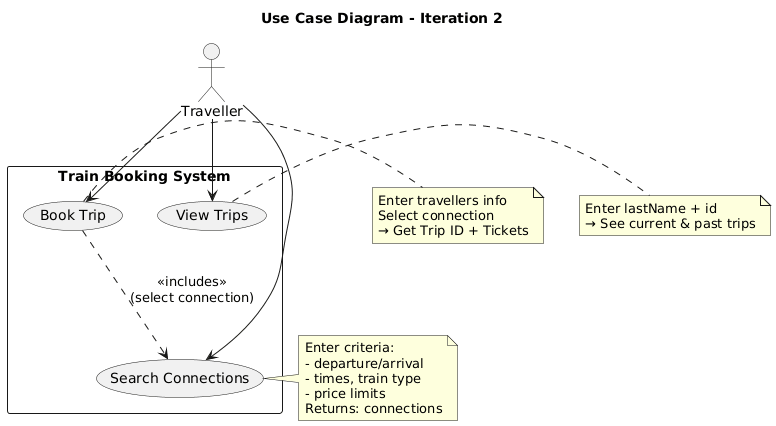

The diagram above was rendered by PlantUML. Its source (embedded in the PNG):
@startuml
title Use Case Diagram - Iteration 2

actor Traveller

rectangle "Train Booking System" {
  usecase (Search Connections) as UC1
  usecase (Book Trip) as UC2
  usecase (View Trips) as UC3
}

Traveller --> UC1
Traveller --> UC2
Traveller --> UC3

UC2 ..> UC1 : <<includes>>\n(select connection)

note right of UC1
  Enter criteria:
  - departure/arrival
  - times, train type
  - price limits
  Returns: connections
end note

note right of UC2
  Enter travellers info
  Select connection
  → Get Trip ID + Tickets
end note

note right of UC3
  Enter lastName + id
  → See current & past trips
end note
@enduml